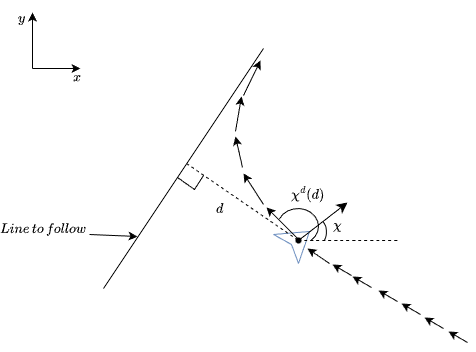

The diagram above was exported from draw.io. Its source (the exported page's mxGraphModel, read from the mxfile embedded in the PNG):
<mxGraphModel dx="1226" dy="661" grid="1" gridSize="1" guides="1" tooltips="1" connect="1" arrows="1" fold="1" page="1" pageScale="1" pageWidth="850" pageHeight="1100" math="1" shadow="0">
  <root>
    <mxCell id="0" />
    <mxCell id="1" parent="0" />
    <mxCell id="8p7ief0sE1e3pXtzAipZ-1" value="" style="endArrow=none;html=1;rounded=0;" edge="1" parent="1">
      <mxGeometry width="50" height="50" relative="1" as="geometry">
        <mxPoint x="280" y="330" as="sourcePoint" />
        <mxPoint x="440" y="90" as="targetPoint" />
      </mxGeometry>
    </mxCell>
    <mxCell id="8p7ief0sE1e3pXtzAipZ-2" value="" style="endArrow=none;html=1;rounded=0;fontFamily=Helvetica;fontSize=12;fontColor=default;startSize=5;endSize=5;curved=0;fillColor=#dae8fc;strokeColor=#6c8ebf;" edge="1" parent="1">
      <mxGeometry width="50" height="50" relative="1" as="geometry">
        <mxPoint x="450" y="276" as="sourcePoint" />
        <mxPoint x="475" y="305" as="targetPoint" />
        <Array as="points">
          <mxPoint x="486" y="273" />
        </Array>
      </mxGeometry>
    </mxCell>
    <mxCell id="8p7ief0sE1e3pXtzAipZ-3" value="" style="endArrow=none;html=1;rounded=0;fontFamily=Helvetica;fontSize=12;fontColor=default;startSize=5;endSize=5;curved=0;fillColor=#dae8fc;strokeColor=#6c8ebf;" edge="1" parent="1">
      <mxGeometry width="50" height="50" relative="1" as="geometry">
        <mxPoint x="475" y="305" as="sourcePoint" />
        <mxPoint x="450" y="276" as="targetPoint" />
        <Array as="points">
          <mxPoint x="468" y="286" />
        </Array>
      </mxGeometry>
    </mxCell>
    <mxCell id="8p7ief0sE1e3pXtzAipZ-4" value="" style="edgeStyle=none;orthogonalLoop=1;jettySize=auto;html=1;rounded=0;fontFamily=Helvetica;fontSize=12;fontColor=default;startSize=8;endSize=8;curved=1;exitX=0.661;exitY=0.531;exitDx=0;exitDy=0;exitPerimeter=0;" edge="1" parent="1" source="8p7ief0sE1e3pXtzAipZ-5">
      <mxGeometry width="120" relative="1" as="geometry">
        <mxPoint x="475" y="281" as="sourcePoint" />
        <mxPoint x="524" y="244" as="targetPoint" />
        <Array as="points" />
      </mxGeometry>
    </mxCell>
    <mxCell id="8p7ief0sE1e3pXtzAipZ-5" value="" style="shape=waypoint;sketch=0;size=6;pointerEvents=1;points=[];fillColor=none;resizable=0;rotatable=0;perimeter=centerPerimeter;snapToPoint=1;strokeColor=default;align=center;verticalAlign=middle;fontFamily=Helvetica;fontSize=12;fontColor=default;" vertex="1" parent="1">
      <mxGeometry x="465" y="272" width="20" height="20" as="geometry" />
    </mxCell>
    <mxCell id="8p7ief0sE1e3pXtzAipZ-6" value="" style="endArrow=none;dashed=1;html=1;rounded=0;fontFamily=Helvetica;fontSize=12;fontColor=default;startSize=8;endSize=8;curved=1;exitX=0.619;exitY=0.772;exitDx=0;exitDy=0;exitPerimeter=0;" edge="1" parent="1" source="8p7ief0sE1e3pXtzAipZ-5">
      <mxGeometry width="50" height="50" relative="1" as="geometry">
        <mxPoint x="537" y="398" as="sourcePoint" />
        <mxPoint x="576" y="282" as="targetPoint" />
      </mxGeometry>
    </mxCell>
    <mxCell id="8p7ief0sE1e3pXtzAipZ-7" value="$$\chi$$" style="text;html=1;whiteSpace=wrap;strokeColor=none;fillColor=none;align=center;verticalAlign=middle;rounded=0;fontSize=12;fontFamily=Helvetica;fontColor=default;" vertex="1" parent="1">
      <mxGeometry x="503" y="258" width="22" height="18" as="geometry" />
    </mxCell>
    <mxCell id="8p7ief0sE1e3pXtzAipZ-8" value="" style="verticalLabelPosition=bottom;verticalAlign=top;html=1;shape=mxgraph.basic.arc;startAngle=0.07574853330127243;endAngle=0.3822293394513884;strokeColor=default;align=center;fontFamily=Helvetica;fontSize=12;fontColor=default;fillColor=none;" vertex="1" parent="1">
      <mxGeometry x="490" y="262" width="13" height="23" as="geometry" />
    </mxCell>
    <mxCell id="8p7ief0sE1e3pXtzAipZ-9" value="" style="verticalLabelPosition=bottom;verticalAlign=top;html=1;shape=mxgraph.basic.arc;startAngle=0.8182821513404686;endAngle=0.39493679403015286;strokeColor=default;align=center;fontFamily=Helvetica;fontSize=12;fontColor=default;fillColor=none;" vertex="1" parent="1">
      <mxGeometry x="454" y="250" width="41" height="36" as="geometry" />
    </mxCell>
    <mxCell id="8p7ief0sE1e3pXtzAipZ-11" value="" style="endArrow=none;html=1;rounded=0;dashed=1;" edge="1" parent="1" target="8p7ief0sE1e3pXtzAipZ-5">
      <mxGeometry width="50" height="50" relative="1" as="geometry">
        <mxPoint x="363" y="205" as="sourcePoint" />
        <mxPoint x="450" y="268" as="targetPoint" />
      </mxGeometry>
    </mxCell>
    <mxCell id="8p7ief0sE1e3pXtzAipZ-12" value="$$d$$" style="text;html=1;whiteSpace=wrap;strokeColor=none;fillColor=none;align=center;verticalAlign=middle;rounded=0;" vertex="1" parent="1">
      <mxGeometry x="386" y="239" width="22" height="22" as="geometry" />
    </mxCell>
    <mxCell id="8p7ief0sE1e3pXtzAipZ-13" value="" style="edgeStyle=none;orthogonalLoop=1;jettySize=auto;html=1;rounded=0;" edge="1" parent="1">
      <mxGeometry width="80" relative="1" as="geometry">
        <mxPoint x="266" y="276" as="sourcePoint" />
        <mxPoint x="314" y="278" as="targetPoint" />
        <Array as="points" />
      </mxGeometry>
    </mxCell>
    <mxCell id="8p7ief0sE1e3pXtzAipZ-14" value="$$Line\, to\, follow$$" style="text;html=1;whiteSpace=wrap;strokeColor=none;fillColor=none;align=center;verticalAlign=middle;rounded=0;" vertex="1" parent="1">
      <mxGeometry x="190" y="256" width="60" height="30" as="geometry" />
    </mxCell>
    <mxCell id="8p7ief0sE1e3pXtzAipZ-15" value="" style="edgeStyle=none;orthogonalLoop=1;jettySize=auto;html=1;rounded=0;" edge="1" parent="1">
      <mxGeometry width="80" relative="1" as="geometry">
        <mxPoint x="644" y="384" as="sourcePoint" />
        <mxPoint x="625" y="373" as="targetPoint" />
        <Array as="points" />
      </mxGeometry>
    </mxCell>
    <mxCell id="8p7ief0sE1e3pXtzAipZ-16" value="" style="edgeStyle=none;orthogonalLoop=1;jettySize=auto;html=1;rounded=0;" edge="1" parent="1">
      <mxGeometry width="80" relative="1" as="geometry">
        <mxPoint x="620" y="370" as="sourcePoint" />
        <mxPoint x="601" y="359" as="targetPoint" />
        <Array as="points" />
      </mxGeometry>
    </mxCell>
    <mxCell id="8p7ief0sE1e3pXtzAipZ-18" value="" style="edgeStyle=none;orthogonalLoop=1;jettySize=auto;html=1;rounded=0;" edge="1" parent="1">
      <mxGeometry width="80" relative="1" as="geometry">
        <mxPoint x="597" y="356" as="sourcePoint" />
        <mxPoint x="578" y="345" as="targetPoint" />
        <Array as="points" />
      </mxGeometry>
    </mxCell>
    <mxCell id="8p7ief0sE1e3pXtzAipZ-19" value="" style="edgeStyle=none;orthogonalLoop=1;jettySize=auto;html=1;rounded=0;" edge="1" parent="1">
      <mxGeometry width="80" relative="1" as="geometry">
        <mxPoint x="574" y="343" as="sourcePoint" />
        <mxPoint x="555" y="332" as="targetPoint" />
        <Array as="points" />
      </mxGeometry>
    </mxCell>
    <mxCell id="8p7ief0sE1e3pXtzAipZ-20" value="" style="edgeStyle=none;orthogonalLoop=1;jettySize=auto;html=1;rounded=0;" edge="1" parent="1">
      <mxGeometry width="80" relative="1" as="geometry">
        <mxPoint x="548" y="329" as="sourcePoint" />
        <mxPoint x="529" y="318" as="targetPoint" />
        <Array as="points" />
      </mxGeometry>
    </mxCell>
    <mxCell id="8p7ief0sE1e3pXtzAipZ-21" value="" style="edgeStyle=none;orthogonalLoop=1;jettySize=auto;html=1;rounded=0;" edge="1" parent="1">
      <mxGeometry width="80" relative="1" as="geometry">
        <mxPoint x="528" y="317" as="sourcePoint" />
        <mxPoint x="509" y="306" as="targetPoint" />
        <Array as="points" />
      </mxGeometry>
    </mxCell>
    <mxCell id="8p7ief0sE1e3pXtzAipZ-22" value="" style="edgeStyle=none;orthogonalLoop=1;jettySize=auto;html=1;rounded=0;" edge="1" parent="1">
      <mxGeometry width="80" relative="1" as="geometry">
        <mxPoint x="506" y="305" as="sourcePoint" />
        <mxPoint x="484" y="290" as="targetPoint" />
        <Array as="points" />
      </mxGeometry>
    </mxCell>
    <mxCell id="8p7ief0sE1e3pXtzAipZ-23" value="" style="edgeStyle=none;orthogonalLoop=1;jettySize=auto;html=1;rounded=0;" edge="1" parent="1">
      <mxGeometry width="80" relative="1" as="geometry">
        <mxPoint x="476" y="282" as="sourcePoint" />
        <mxPoint x="443" y="249" as="targetPoint" />
        <Array as="points" />
      </mxGeometry>
    </mxCell>
    <mxCell id="8p7ief0sE1e3pXtzAipZ-24" value="" style="edgeStyle=none;orthogonalLoop=1;jettySize=auto;html=1;rounded=0;" edge="1" parent="1">
      <mxGeometry width="80" relative="1" as="geometry">
        <mxPoint x="440" y="246" as="sourcePoint" />
        <mxPoint x="420" y="215" as="targetPoint" />
        <Array as="points" />
      </mxGeometry>
    </mxCell>
    <mxCell id="8p7ief0sE1e3pXtzAipZ-25" value="" style="edgeStyle=none;orthogonalLoop=1;jettySize=auto;html=1;rounded=0;" edge="1" parent="1">
      <mxGeometry width="80" relative="1" as="geometry">
        <mxPoint x="419" y="209" as="sourcePoint" />
        <mxPoint x="412" y="178" as="targetPoint" />
        <Array as="points" />
      </mxGeometry>
    </mxCell>
    <mxCell id="8p7ief0sE1e3pXtzAipZ-26" value="" style="edgeStyle=none;orthogonalLoop=1;jettySize=auto;html=1;rounded=0;" edge="1" parent="1">
      <mxGeometry width="80" relative="1" as="geometry">
        <mxPoint x="412" y="173" as="sourcePoint" />
        <mxPoint x="418" y="138" as="targetPoint" />
        <Array as="points" />
      </mxGeometry>
    </mxCell>
    <mxCell id="8p7ief0sE1e3pXtzAipZ-27" value="" style="edgeStyle=none;orthogonalLoop=1;jettySize=auto;html=1;rounded=0;" edge="1" parent="1">
      <mxGeometry width="80" relative="1" as="geometry">
        <mxPoint x="420" y="137" as="sourcePoint" />
        <mxPoint x="437" y="102" as="targetPoint" />
        <Array as="points" />
      </mxGeometry>
    </mxCell>
    <mxCell id="8p7ief0sE1e3pXtzAipZ-28" value="$$\chi^d (d)$$" style="text;html=1;whiteSpace=wrap;strokeColor=none;fillColor=none;align=center;verticalAlign=middle;rounded=0;" vertex="1" parent="1">
      <mxGeometry x="462" y="224" width="45" height="23" as="geometry" />
    </mxCell>
    <mxCell id="8p7ief0sE1e3pXtzAipZ-29" value="" style="endArrow=none;html=1;rounded=0;" edge="1" parent="1">
      <mxGeometry width="50" height="50" relative="1" as="geometry">
        <mxPoint x="354" y="219" as="sourcePoint" />
        <mxPoint x="380" y="217" as="targetPoint" />
        <Array as="points">
          <mxPoint x="371" y="231" />
        </Array>
      </mxGeometry>
    </mxCell>
    <mxCell id="8p7ief0sE1e3pXtzAipZ-30" value="" style="endArrow=classic;html=1;rounded=0;" edge="1" parent="1">
      <mxGeometry width="50" height="50" relative="1" as="geometry">
        <mxPoint x="209" y="110" as="sourcePoint" />
        <mxPoint x="209" y="54" as="targetPoint" />
      </mxGeometry>
    </mxCell>
    <mxCell id="8p7ief0sE1e3pXtzAipZ-31" value="" style="endArrow=classic;html=1;rounded=0;" edge="1" parent="1">
      <mxGeometry width="50" height="50" relative="1" as="geometry">
        <mxPoint x="209" y="110" as="sourcePoint" />
        <mxPoint x="257" y="110" as="targetPoint" />
      </mxGeometry>
    </mxCell>
    <mxCell id="8p7ief0sE1e3pXtzAipZ-32" value="$$y$$" style="text;html=1;whiteSpace=wrap;strokeColor=none;fillColor=none;align=center;verticalAlign=middle;rounded=0;" vertex="1" parent="1">
      <mxGeometry x="187" y="50" width="23" height="20" as="geometry" />
    </mxCell>
    <mxCell id="8p7ief0sE1e3pXtzAipZ-33" value="$$x$$" style="text;html=1;whiteSpace=wrap;strokeColor=none;fillColor=none;align=center;verticalAlign=middle;rounded=0;" vertex="1" parent="1">
      <mxGeometry x="244" y="109" width="20" height="19" as="geometry" />
    </mxCell>
  </root>
</mxGraphModel>